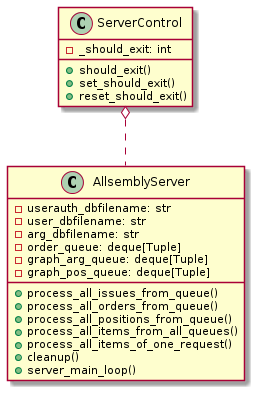

The diagram above was rendered by PlantUML. Its source (embedded in the PNG):
@startuml
class AllsemblyServer {
-userauth_dbfilename: str
-user_dbfilename: str
-arg_dbfilename: str
-order_queue: deque[Tuple]
-graph_arg_queue: deque[Tuple]
-graph_pos_queue: deque[Tuple]
+process_all_issues_from_queue()
+process_all_orders_from_queue()
+process_all_positions_from_queue()
+process_all_items_from_all_queues()
+process_all_items_of_one_request()
+cleanup()
+server_main_loop()
}
class ServerControl {
- _should_exit: int
+ should_exit()
+ set_should_exit()
+ reset_should_exit()
}
ServerControl o.. AllsemblyServer
@enduml